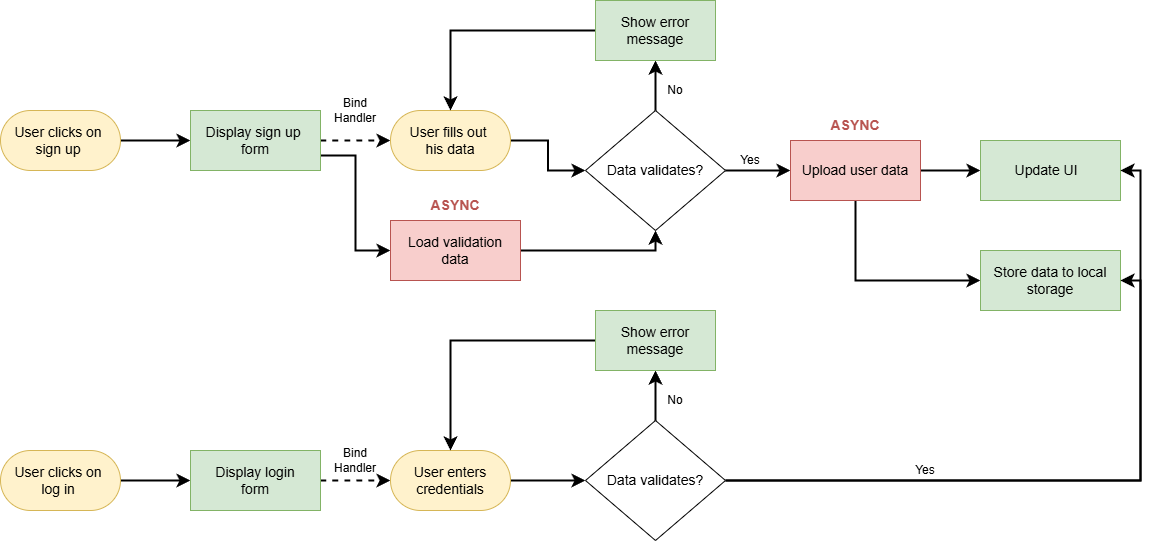

The diagram above was exported from draw.io. Its source (the exported page's mxGraphModel, read from the mxfile embedded in the PNG):
<mxGraphModel dx="1434" dy="869" grid="1" gridSize="10" guides="1" tooltips="1" connect="1" arrows="1" fold="1" page="1" pageScale="1" pageWidth="1169" pageHeight="827" math="0" shadow="0">
  <root>
    <mxCell id="0" />
    <mxCell id="1" parent="0" />
    <mxCell id="YwSy1uxedL8DAdZuWQL7-3" style="edgeStyle=none;curved=1;rounded=0;orthogonalLoop=1;jettySize=auto;html=1;exitX=1;exitY=0.5;exitDx=0;exitDy=0;entryX=0;entryY=0.5;entryDx=0;entryDy=0;fontSize=12;startSize=8;endSize=8;strokeWidth=2;" edge="1" parent="1" source="YwSy1uxedL8DAdZuWQL7-1" target="YwSy1uxedL8DAdZuWQL7-2">
      <mxGeometry relative="1" as="geometry" />
    </mxCell>
    <mxCell id="YwSy1uxedL8DAdZuWQL7-1" value="&lt;font style=&quot;font-size: 14px;&quot;&gt;User clicks on&amp;nbsp;&lt;/font&gt;&lt;div&gt;&lt;font style=&quot;font-size: 14px;&quot;&gt;sign up&amp;nbsp;&lt;/font&gt;&lt;/div&gt;" style="rounded=1;whiteSpace=wrap;html=1;arcSize=50;fillColor=#fff2cc;strokeColor=#d6b656;" vertex="1" parent="1">
      <mxGeometry y="130" width="120" height="60" as="geometry" />
    </mxCell>
    <mxCell id="YwSy1uxedL8DAdZuWQL7-5" style="edgeStyle=none;curved=1;rounded=0;orthogonalLoop=1;jettySize=auto;html=1;exitX=1;exitY=0.5;exitDx=0;exitDy=0;entryX=0;entryY=0.5;entryDx=0;entryDy=0;fontSize=12;startSize=8;endSize=8;strokeWidth=2;dashed=1;" edge="1" parent="1" source="YwSy1uxedL8DAdZuWQL7-2" target="YwSy1uxedL8DAdZuWQL7-4">
      <mxGeometry relative="1" as="geometry" />
    </mxCell>
    <mxCell id="YwSy1uxedL8DAdZuWQL7-9" style="edgeStyle=orthogonalEdgeStyle;rounded=0;orthogonalLoop=1;jettySize=auto;html=1;exitX=1;exitY=0.75;exitDx=0;exitDy=0;entryX=0;entryY=0.5;entryDx=0;entryDy=0;fontSize=12;startSize=8;endSize=8;strokeWidth=2;" edge="1" parent="1" source="YwSy1uxedL8DAdZuWQL7-2" target="YwSy1uxedL8DAdZuWQL7-7">
      <mxGeometry relative="1" as="geometry" />
    </mxCell>
    <mxCell id="YwSy1uxedL8DAdZuWQL7-2" value="&lt;span style=&quot;font-size: 14px;&quot;&gt;Display sign up&amp;nbsp;&lt;/span&gt;&lt;div&gt;&lt;span style=&quot;font-size: 14px;&quot;&gt;form&lt;/span&gt;&lt;/div&gt;" style="rounded=0;whiteSpace=wrap;html=1;fillColor=#d5e8d4;strokeColor=#82b366;" vertex="1" parent="1">
      <mxGeometry x="190" y="130" width="130" height="60" as="geometry" />
    </mxCell>
    <mxCell id="YwSy1uxedL8DAdZuWQL7-13" style="edgeStyle=orthogonalEdgeStyle;rounded=0;orthogonalLoop=1;jettySize=auto;html=1;exitX=1;exitY=0.5;exitDx=0;exitDy=0;entryX=0;entryY=0.5;entryDx=0;entryDy=0;fontSize=12;startSize=8;endSize=8;strokeWidth=2;" edge="1" parent="1" source="YwSy1uxedL8DAdZuWQL7-4" target="YwSy1uxedL8DAdZuWQL7-10">
      <mxGeometry relative="1" as="geometry" />
    </mxCell>
    <mxCell id="YwSy1uxedL8DAdZuWQL7-4" value="&lt;font style=&quot;font-size: 14px;&quot;&gt;User fills out&amp;nbsp;&lt;/font&gt;&lt;div&gt;&lt;font style=&quot;font-size: 14px;&quot;&gt;his data&lt;/font&gt;&lt;/div&gt;" style="rounded=1;whiteSpace=wrap;html=1;arcSize=50;fillColor=#fff2cc;strokeColor=#d6b656;" vertex="1" parent="1">
      <mxGeometry x="390" y="130" width="120" height="60" as="geometry" />
    </mxCell>
    <mxCell id="YwSy1uxedL8DAdZuWQL7-6" value="Bind Handler" style="text;html=1;align=center;verticalAlign=middle;whiteSpace=wrap;rounded=0;" vertex="1" parent="1">
      <mxGeometry x="330" y="110" width="50" height="40" as="geometry" />
    </mxCell>
    <mxCell id="YwSy1uxedL8DAdZuWQL7-11" style="edgeStyle=orthogonalEdgeStyle;rounded=0;orthogonalLoop=1;jettySize=auto;html=1;exitX=1;exitY=0.5;exitDx=0;exitDy=0;entryX=0.5;entryY=1;entryDx=0;entryDy=0;fontSize=12;startSize=8;endSize=8;strokeWidth=2;" edge="1" parent="1" source="YwSy1uxedL8DAdZuWQL7-7" target="YwSy1uxedL8DAdZuWQL7-10">
      <mxGeometry relative="1" as="geometry" />
    </mxCell>
    <mxCell id="YwSy1uxedL8DAdZuWQL7-7" value="&lt;font style=&quot;font-size: 14px;&quot;&gt;Load validation&lt;br&gt;&lt;/font&gt;&lt;div&gt;&lt;font style=&quot;font-size: 14px;&quot;&gt;data&lt;/font&gt;&lt;/div&gt;" style="rounded=0;whiteSpace=wrap;html=1;fillColor=#f8cecc;strokeColor=#b85450;" vertex="1" parent="1">
      <mxGeometry x="390" y="240" width="130" height="60" as="geometry" />
    </mxCell>
    <mxCell id="YwSy1uxedL8DAdZuWQL7-8" value="&lt;font style=&quot;font-size: 14px;&quot;&gt;&lt;b&gt;ASYNC&lt;/b&gt;&lt;/font&gt;" style="text;html=1;align=center;verticalAlign=middle;whiteSpace=wrap;rounded=0;labelBackgroundColor=none;fontColor=#B85450;" vertex="1" parent="1">
      <mxGeometry x="425" y="210" width="60" height="30" as="geometry" />
    </mxCell>
    <mxCell id="YwSy1uxedL8DAdZuWQL7-19" style="edgeStyle=none;curved=1;rounded=0;orthogonalLoop=1;jettySize=auto;html=1;exitX=1;exitY=0.5;exitDx=0;exitDy=0;entryX=0;entryY=0.5;entryDx=0;entryDy=0;fontSize=12;startSize=8;endSize=8;strokeWidth=2;" edge="1" parent="1" source="YwSy1uxedL8DAdZuWQL7-10" target="YwSy1uxedL8DAdZuWQL7-17">
      <mxGeometry relative="1" as="geometry" />
    </mxCell>
    <mxCell id="YwSy1uxedL8DAdZuWQL7-28" style="edgeStyle=none;curved=1;rounded=0;orthogonalLoop=1;jettySize=auto;html=1;exitX=0.5;exitY=0;exitDx=0;exitDy=0;entryX=0.5;entryY=1;entryDx=0;entryDy=0;fontSize=12;startSize=8;endSize=8;strokeWidth=2;" edge="1" parent="1" source="YwSy1uxedL8DAdZuWQL7-10" target="YwSy1uxedL8DAdZuWQL7-27">
      <mxGeometry relative="1" as="geometry" />
    </mxCell>
    <mxCell id="YwSy1uxedL8DAdZuWQL7-10" value="&lt;font style=&quot;font-size: 14px;&quot;&gt;Data validates?&lt;/font&gt;" style="rhombus;whiteSpace=wrap;html=1;" vertex="1" parent="1">
      <mxGeometry x="585" y="130" width="140" height="120" as="geometry" />
    </mxCell>
    <mxCell id="YwSy1uxedL8DAdZuWQL7-15" value="No" style="text;html=1;align=center;verticalAlign=middle;whiteSpace=wrap;rounded=0;" vertex="1" parent="1">
      <mxGeometry x="650" y="90" width="50" height="40" as="geometry" />
    </mxCell>
    <mxCell id="YwSy1uxedL8DAdZuWQL7-25" style="edgeStyle=none;curved=1;rounded=0;orthogonalLoop=1;jettySize=auto;html=1;exitX=1;exitY=0.5;exitDx=0;exitDy=0;entryX=0;entryY=0.5;entryDx=0;entryDy=0;fontSize=12;startSize=8;endSize=8;strokeWidth=2;" edge="1" parent="1" source="YwSy1uxedL8DAdZuWQL7-17" target="YwSy1uxedL8DAdZuWQL7-23">
      <mxGeometry relative="1" as="geometry" />
    </mxCell>
    <mxCell id="YwSy1uxedL8DAdZuWQL7-26" style="edgeStyle=orthogonalEdgeStyle;rounded=0;orthogonalLoop=1;jettySize=auto;html=1;exitX=0.5;exitY=1;exitDx=0;exitDy=0;entryX=0;entryY=0.5;entryDx=0;entryDy=0;fontSize=12;startSize=8;endSize=8;strokeWidth=2;" edge="1" parent="1" source="YwSy1uxedL8DAdZuWQL7-17" target="YwSy1uxedL8DAdZuWQL7-21">
      <mxGeometry relative="1" as="geometry" />
    </mxCell>
    <mxCell id="YwSy1uxedL8DAdZuWQL7-17" value="&lt;span style=&quot;font-size: 14px;&quot;&gt;Upload user data&lt;/span&gt;" style="rounded=0;whiteSpace=wrap;html=1;fillColor=#f8cecc;strokeColor=#b85450;" vertex="1" parent="1">
      <mxGeometry x="790" y="160" width="130" height="60" as="geometry" />
    </mxCell>
    <mxCell id="YwSy1uxedL8DAdZuWQL7-18" value="&lt;font style=&quot;font-size: 14px;&quot;&gt;&lt;b&gt;ASYNC&lt;/b&gt;&lt;/font&gt;" style="text;html=1;align=center;verticalAlign=middle;whiteSpace=wrap;rounded=0;labelBackgroundColor=none;fontColor=#B85450;" vertex="1" parent="1">
      <mxGeometry x="825" y="130" width="60" height="30" as="geometry" />
    </mxCell>
    <mxCell id="YwSy1uxedL8DAdZuWQL7-21" value="&lt;span style=&quot;font-size: 14px;&quot;&gt;Store data to local storage&lt;/span&gt;" style="rounded=0;whiteSpace=wrap;html=1;fillColor=#d5e8d4;strokeColor=#82b366;" vertex="1" parent="1">
      <mxGeometry x="980" y="270" width="140" height="60" as="geometry" />
    </mxCell>
    <mxCell id="YwSy1uxedL8DAdZuWQL7-23" value="&lt;span style=&quot;font-size: 14px;&quot;&gt;Update UI&amp;nbsp;&amp;nbsp;&lt;/span&gt;" style="rounded=0;whiteSpace=wrap;html=1;fillColor=#d5e8d4;strokeColor=#82b366;" vertex="1" parent="1">
      <mxGeometry x="980" y="160" width="140" height="60" as="geometry" />
    </mxCell>
    <mxCell id="YwSy1uxedL8DAdZuWQL7-29" style="edgeStyle=orthogonalEdgeStyle;rounded=0;orthogonalLoop=1;jettySize=auto;html=1;exitX=0;exitY=0.5;exitDx=0;exitDy=0;entryX=0.5;entryY=0;entryDx=0;entryDy=0;fontSize=12;startSize=8;endSize=8;strokeWidth=2;" edge="1" parent="1" source="YwSy1uxedL8DAdZuWQL7-27" target="YwSy1uxedL8DAdZuWQL7-4">
      <mxGeometry relative="1" as="geometry" />
    </mxCell>
    <mxCell id="YwSy1uxedL8DAdZuWQL7-27" value="&lt;span style=&quot;font-size: 14px;&quot;&gt;Show error message&lt;/span&gt;" style="rounded=0;whiteSpace=wrap;html=1;fillColor=#d5e8d4;strokeColor=#82b366;" vertex="1" parent="1">
      <mxGeometry x="595" y="20" width="120" height="60" as="geometry" />
    </mxCell>
    <mxCell id="YwSy1uxedL8DAdZuWQL7-30" value="Yes" style="text;html=1;align=center;verticalAlign=middle;whiteSpace=wrap;rounded=0;" vertex="1" parent="1">
      <mxGeometry x="725" y="160" width="50" height="40" as="geometry" />
    </mxCell>
    <mxCell id="YwSy1uxedL8DAdZuWQL7-33" style="edgeStyle=none;curved=1;rounded=0;orthogonalLoop=1;jettySize=auto;html=1;exitX=1;exitY=0.5;exitDx=0;exitDy=0;entryX=0;entryY=0.5;entryDx=0;entryDy=0;fontSize=12;startSize=8;endSize=8;strokeWidth=2;" edge="1" parent="1" source="YwSy1uxedL8DAdZuWQL7-31" target="YwSy1uxedL8DAdZuWQL7-32">
      <mxGeometry relative="1" as="geometry" />
    </mxCell>
    <mxCell id="YwSy1uxedL8DAdZuWQL7-31" value="&lt;font style=&quot;font-size: 14px;&quot;&gt;User clicks on&amp;nbsp;&lt;/font&gt;&lt;div&gt;&lt;font style=&quot;font-size: 14px;&quot;&gt;log in&amp;nbsp;&lt;/font&gt;&lt;/div&gt;" style="rounded=1;whiteSpace=wrap;html=1;arcSize=50;fillColor=#fff2cc;strokeColor=#d6b656;" vertex="1" parent="1">
      <mxGeometry y="470" width="120" height="60" as="geometry" />
    </mxCell>
    <mxCell id="YwSy1uxedL8DAdZuWQL7-37" style="edgeStyle=none;curved=1;rounded=0;orthogonalLoop=1;jettySize=auto;html=1;exitX=1;exitY=0.5;exitDx=0;exitDy=0;entryX=0;entryY=0.5;entryDx=0;entryDy=0;fontSize=12;startSize=8;endSize=8;strokeWidth=2;dashed=1;" edge="1" parent="1" source="YwSy1uxedL8DAdZuWQL7-32" target="YwSy1uxedL8DAdZuWQL7-36">
      <mxGeometry relative="1" as="geometry" />
    </mxCell>
    <mxCell id="YwSy1uxedL8DAdZuWQL7-32" value="&lt;span style=&quot;font-size: 14px;&quot;&gt;Display login&lt;/span&gt;&lt;div&gt;&lt;span style=&quot;font-size: 14px;&quot;&gt;form&lt;/span&gt;&lt;/div&gt;" style="rounded=0;whiteSpace=wrap;html=1;fillColor=#d5e8d4;strokeColor=#82b366;" vertex="1" parent="1">
      <mxGeometry x="190" y="470" width="130" height="60" as="geometry" />
    </mxCell>
    <mxCell id="YwSy1uxedL8DAdZuWQL7-41" style="edgeStyle=none;curved=1;rounded=0;orthogonalLoop=1;jettySize=auto;html=1;exitX=1;exitY=0.5;exitDx=0;exitDy=0;entryX=0;entryY=0.5;entryDx=0;entryDy=0;fontSize=12;startSize=8;endSize=8;strokeWidth=2;" edge="1" parent="1" source="YwSy1uxedL8DAdZuWQL7-36" target="YwSy1uxedL8DAdZuWQL7-40">
      <mxGeometry relative="1" as="geometry" />
    </mxCell>
    <mxCell id="YwSy1uxedL8DAdZuWQL7-36" value="&lt;font style=&quot;font-size: 14px;&quot;&gt;User enters&lt;br&gt;&lt;/font&gt;&lt;div&gt;&lt;font style=&quot;font-size: 14px;&quot;&gt;credentials&lt;/font&gt;&lt;/div&gt;" style="rounded=1;whiteSpace=wrap;html=1;arcSize=50;fillColor=#fff2cc;strokeColor=#d6b656;" vertex="1" parent="1">
      <mxGeometry x="390" y="470" width="120" height="60" as="geometry" />
    </mxCell>
    <mxCell id="YwSy1uxedL8DAdZuWQL7-38" value="Bind Handler" style="text;html=1;align=center;verticalAlign=middle;whiteSpace=wrap;rounded=0;" vertex="1" parent="1">
      <mxGeometry x="330" y="460" width="50" height="40" as="geometry" />
    </mxCell>
    <mxCell id="YwSy1uxedL8DAdZuWQL7-46" style="edgeStyle=orthogonalEdgeStyle;rounded=0;orthogonalLoop=1;jettySize=auto;html=1;exitX=1;exitY=0.5;exitDx=0;exitDy=0;entryX=1;entryY=0.5;entryDx=0;entryDy=0;fontSize=12;startSize=8;endSize=8;strokeWidth=2;" edge="1" parent="1" source="YwSy1uxedL8DAdZuWQL7-40" target="YwSy1uxedL8DAdZuWQL7-23">
      <mxGeometry relative="1" as="geometry" />
    </mxCell>
    <mxCell id="YwSy1uxedL8DAdZuWQL7-47" style="edgeStyle=orthogonalEdgeStyle;rounded=0;orthogonalLoop=1;jettySize=auto;html=1;exitX=1;exitY=0.5;exitDx=0;exitDy=0;entryX=1;entryY=0.5;entryDx=0;entryDy=0;fontSize=12;startSize=8;endSize=8;strokeWidth=2;" edge="1" parent="1" source="YwSy1uxedL8DAdZuWQL7-40" target="YwSy1uxedL8DAdZuWQL7-21">
      <mxGeometry relative="1" as="geometry" />
    </mxCell>
    <mxCell id="YwSy1uxedL8DAdZuWQL7-40" value="&lt;font style=&quot;font-size: 14px;&quot;&gt;Data validates?&lt;/font&gt;" style="rhombus;whiteSpace=wrap;html=1;" vertex="1" parent="1">
      <mxGeometry x="585" y="440" width="140" height="120" as="geometry" />
    </mxCell>
    <mxCell id="YwSy1uxedL8DAdZuWQL7-42" style="edgeStyle=none;curved=1;rounded=0;orthogonalLoop=1;jettySize=auto;html=1;exitX=0.5;exitY=0;exitDx=0;exitDy=0;entryX=0.5;entryY=1;entryDx=0;entryDy=0;fontSize=12;startSize=8;endSize=8;strokeWidth=2;" edge="1" parent="1" target="YwSy1uxedL8DAdZuWQL7-45">
      <mxGeometry relative="1" as="geometry">
        <mxPoint x="655" y="440" as="sourcePoint" />
      </mxGeometry>
    </mxCell>
    <mxCell id="YwSy1uxedL8DAdZuWQL7-43" value="No" style="text;html=1;align=center;verticalAlign=middle;whiteSpace=wrap;rounded=0;" vertex="1" parent="1">
      <mxGeometry x="650" y="400" width="50" height="40" as="geometry" />
    </mxCell>
    <mxCell id="YwSy1uxedL8DAdZuWQL7-44" style="edgeStyle=orthogonalEdgeStyle;rounded=0;orthogonalLoop=1;jettySize=auto;html=1;exitX=0;exitY=0.5;exitDx=0;exitDy=0;fontSize=12;startSize=8;endSize=8;strokeWidth=2;entryX=0.5;entryY=0;entryDx=0;entryDy=0;" edge="1" parent="1" source="YwSy1uxedL8DAdZuWQL7-45" target="YwSy1uxedL8DAdZuWQL7-36">
      <mxGeometry relative="1" as="geometry">
        <mxPoint x="450" y="440" as="targetPoint" />
      </mxGeometry>
    </mxCell>
    <mxCell id="YwSy1uxedL8DAdZuWQL7-45" value="&lt;span style=&quot;font-size: 14px;&quot;&gt;Show error message&lt;/span&gt;" style="rounded=0;whiteSpace=wrap;html=1;fillColor=#d5e8d4;strokeColor=#82b366;" vertex="1" parent="1">
      <mxGeometry x="595" y="330" width="120" height="60" as="geometry" />
    </mxCell>
    <mxCell id="YwSy1uxedL8DAdZuWQL7-48" value="Yes" style="text;html=1;align=center;verticalAlign=middle;whiteSpace=wrap;rounded=0;" vertex="1" parent="1">
      <mxGeometry x="900" y="470" width="50" height="40" as="geometry" />
    </mxCell>
  </root>
</mxGraphModel>